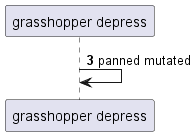

The diagram above was rendered by PlantUML. Its source (embedded in the PNG):
@startuml
participant "grasshopper depress" as 0
autonumber 3 0
0 -> 0: panned mutated
autonumber stop
@enduml